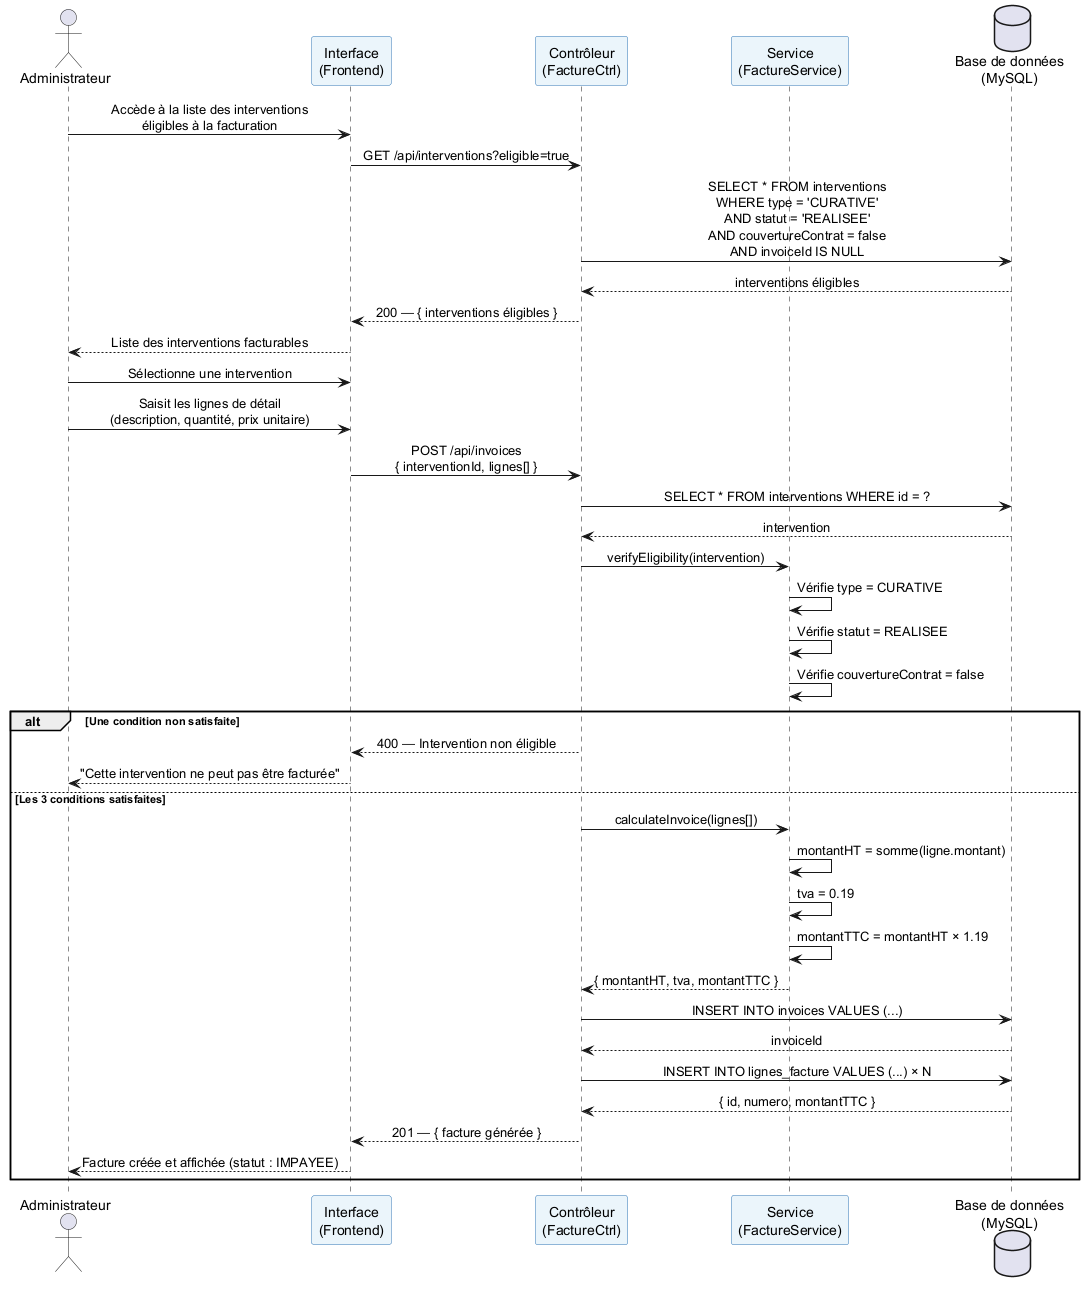

The diagram above was rendered by PlantUML. Its source (embedded in the PNG):
@startuml 20_seq_generation_facture

skinparam sequenceMessageAlign center
skinparam responseMessageBelowArrow true
skinparam ParticipantBackgroundColor #EBF5FB
skinparam ParticipantBorderColor #2E74B5
skinparam NoteBackgroundColor #FFFDE7
skinparam NoteBorderColor #F39C12

actor       "Administrateur"             as Admin
participant "Interface\n(Frontend)"      as UI
participant "Contrôleur\n(FactureCtrl)"  as CTRL
participant "Service\n(FactureService)"  as SVC
database    "Base de données\n(MySQL)"   as DB

Admin -> UI   : Accède à la liste des interventions\néligibles à la facturation
UI    -> CTRL : GET /api/interventions?eligible=true
CTRL  -> DB   : SELECT * FROM interventions\nWHERE type = 'CURATIVE'\nAND statut = 'REALISEE'\nAND couvertureContrat = false\nAND invoiceId IS NULL
DB    --> CTRL : interventions éligibles
CTRL  --> UI   : 200 — { interventions éligibles }
UI    --> Admin : Liste des interventions facturables

Admin -> UI   : Sélectionne une intervention
Admin -> UI   : Saisit les lignes de détail\n(description, quantité, prix unitaire)
UI    -> CTRL : POST /api/invoices\n{ interventionId, lignes[] }

CTRL  -> DB   : SELECT * FROM interventions WHERE id = ?
DB    --> CTRL : intervention

CTRL  -> SVC  : verifyEligibility(intervention)
SVC   -> SVC  : Vérifie type = CURATIVE
SVC   -> SVC  : Vérifie statut = REALISEE
SVC   -> SVC  : Vérifie couvertureContrat = false

alt Une condition non satisfaite
  CTRL --> UI  : 400 — Intervention non éligible
  UI   --> Admin : "Cette intervention ne peut pas être facturée"
else Les 3 conditions satisfaites
  CTRL -> SVC  : calculateInvoice(lignes[])
  SVC  -> SVC  : montantHT = somme(ligne.montant)
  SVC  -> SVC  : tva = 0.19
  SVC  -> SVC  : montantTTC = montantHT × 1.19
  SVC --> CTRL : { montantHT, tva, montantTTC }

  CTRL -> DB   : INSERT INTO invoices VALUES (...)
  DB   --> CTRL : invoiceId
  CTRL -> DB   : INSERT INTO lignes_facture VALUES (...) × N
  DB   --> CTRL : { id, numero, montantTTC }
  CTRL --> UI   : 201 — { facture générée }
  UI   --> Admin : Facture créée et affichée (statut : IMPAYEE)
end
@enduml